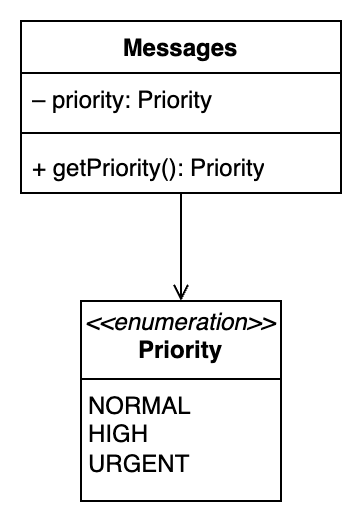

The diagram above was exported from draw.io. Its source (the exported page's mxGraphModel, read from the mxfile embedded in the PNG):
<mxGraphModel dx="425" dy="251" grid="1" gridSize="10" guides="1" tooltips="1" connect="1" arrows="1" fold="1" page="1" pageScale="1" pageWidth="827" pageHeight="1169" math="0" shadow="0">
  <root>
    <mxCell id="0" />
    <mxCell id="1" parent="0" />
    <mxCell id="QxFKcP0suoslkPJLfHea-1" value="&lt;p style=&quot;margin:0px;margin-top:4px;text-align:center;&quot;&gt;&lt;i&gt;&amp;lt;&amp;lt;enumeration&amp;gt;&amp;gt;&lt;/i&gt;&lt;br&gt;&lt;b&gt;Priority&lt;/b&gt;&lt;/p&gt;&lt;hr size=&quot;1&quot; style=&quot;border-style:solid;&quot;&gt;&lt;p style=&quot;margin:0px;margin-left:4px;&quot;&gt;NORMAL&lt;/p&gt;&lt;p style=&quot;margin:0px;margin-left:4px;&quot;&gt;HIGH&lt;br&gt;URGENT&lt;/p&gt;" style="verticalAlign=top;align=left;overflow=fill;html=1;whiteSpace=wrap;" vertex="1" parent="1">
      <mxGeometry x="480" y="340" width="100" height="100" as="geometry" />
    </mxCell>
    <mxCell id="QxFKcP0suoslkPJLfHea-8" style="edgeStyle=orthogonalEdgeStyle;rounded=0;orthogonalLoop=1;jettySize=auto;html=1;exitX=0.5;exitY=1;exitDx=0;exitDy=0;entryX=0.5;entryY=0;entryDx=0;entryDy=0;endArrow=open;endFill=0;" edge="1" parent="1" source="QxFKcP0suoslkPJLfHea-2" target="QxFKcP0suoslkPJLfHea-1">
      <mxGeometry relative="1" as="geometry" />
    </mxCell>
    <mxCell id="QxFKcP0suoslkPJLfHea-2" value="Messages" style="swimlane;fontStyle=1;align=center;verticalAlign=top;childLayout=stackLayout;horizontal=1;startSize=26;horizontalStack=0;resizeParent=1;resizeParentMax=0;resizeLast=0;collapsible=1;marginBottom=0;whiteSpace=wrap;html=1;" vertex="1" parent="1">
      <mxGeometry x="450" y="200" width="160" height="86" as="geometry" />
    </mxCell>
    <mxCell id="QxFKcP0suoslkPJLfHea-3" value="– priority: Priority" style="text;strokeColor=none;fillColor=none;align=left;verticalAlign=top;spacingLeft=4;spacingRight=4;overflow=hidden;rotatable=0;points=[[0,0.5],[1,0.5]];portConstraint=eastwest;whiteSpace=wrap;html=1;" vertex="1" parent="QxFKcP0suoslkPJLfHea-2">
      <mxGeometry y="26" width="160" height="26" as="geometry" />
    </mxCell>
    <mxCell id="QxFKcP0suoslkPJLfHea-4" value="" style="line;strokeWidth=1;fillColor=none;align=left;verticalAlign=middle;spacingTop=-1;spacingLeft=3;spacingRight=3;rotatable=0;labelPosition=right;points=[];portConstraint=eastwest;strokeColor=inherit;" vertex="1" parent="QxFKcP0suoslkPJLfHea-2">
      <mxGeometry y="52" width="160" height="8" as="geometry" />
    </mxCell>
    <mxCell id="QxFKcP0suoslkPJLfHea-5" value="+ getPriority(): Priority" style="text;strokeColor=none;fillColor=none;align=left;verticalAlign=top;spacingLeft=4;spacingRight=4;overflow=hidden;rotatable=0;points=[[0,0.5],[1,0.5]];portConstraint=eastwest;whiteSpace=wrap;html=1;" vertex="1" parent="QxFKcP0suoslkPJLfHea-2">
      <mxGeometry y="60" width="160" height="26" as="geometry" />
    </mxCell>
  </root>
</mxGraphModel>